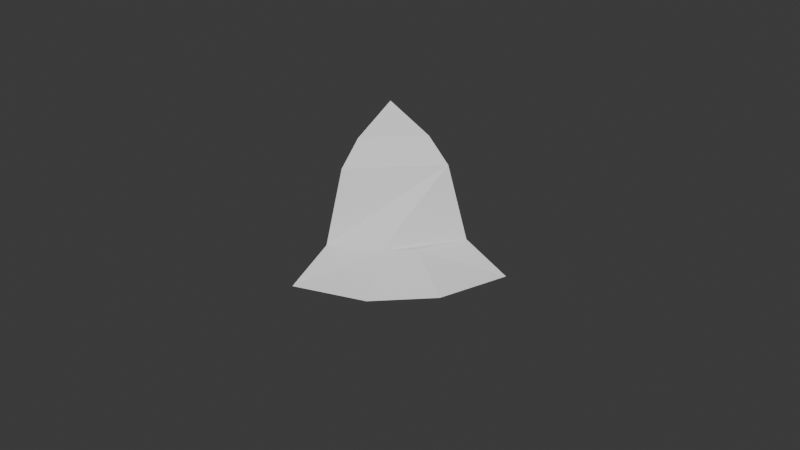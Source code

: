 # Source: Test.blend  (saved by Blender 4.0.36; exported with 4.5.12 LTS)
import bpy
from mathutils import Matrix  # noqa: F401  (used for matrix-valued properties, if any)

bpy.ops.wm.read_factory_settings(use_empty=True)
scene = bpy.context.scene
scene.name = 'Scene'

# ---- collections
col_collection = bpy.data.collections.new('Collection'); scene.collection.children.link(col_collection)
col_collection_001 = bpy.data.collections.new('Collection.001'); scene.collection.children.link(col_collection_001)
col_collection_2 = bpy.data.collections.new('Collection 2'); scene.collection.children.link(col_collection_2)
col_collection_2_001 = bpy.data.collections.new('Collection 2.001'); scene.collection.children.link(col_collection_2_001)
col_collection_4 = bpy.data.collections.new('Collection 4'); scene.collection.children.link(col_collection_4)

# ---- world
world_world = bpy.data.worlds.new('World'); scene.world = world_world
world_world.use_nodes = True; world_world.node_tree.nodes.clear()
_N = world_world.node_tree.nodes; _L = world_world.node_tree.links
n0 = _N.new('ShaderNodeOutputWorld'); n0.name = 'World Output'; n0.location = (300, 300)
n1 = _N.new('ShaderNodeBackground'); n1.name = 'Background'; n1.location = (10, 300)
n1.inputs[0].default_value = (0.05088, 0.05088, 0.05088, 1.0)
_L.new(n1.outputs[0], n0.inputs[0])
n0.is_active_output = True
world_world.color = (0.05088, 0.05088, 0.05088)
world_world.use_sun_shadow = False
world_world.sun_shadow_jitter_overblur = 0.0

# ---- meshes
me_plane = bpy.data.meshes.new('Plane')
me_plane.from_pydata([(0.0, 0.0, 0.0), (6.0, 0.0, 0.0), (0.0, 3.0, 0.0), (6.0, 3.0, 0.0), (0.0, 0.0, 0.0), (6.0, 0.0, 0.0), (6.0, 2.0, 1.0), (0.0, 2.0, 1.0)], [], [(1, 5, 4, 0), (2, 0, 4, 7), (3, 6, 5, 1), (4, 5, 6, 7), (2, 7, 6, 3), (0, 2, 3, 1)])
_uv = me_plane.uv_layers.new(name='UVMap')
_uv.uv.foreach_set('vector', [0.0, 0.0, 0.0, 0.0, 0.0, 0.0, 0.0, 0.0, 0.0, 0.0, 0.0, 0.0, 0.0, 0.0, 0.0, 0.0, 0.0, 0.0, 0.0, 0.0, 0.0, 0.0, 0.0, 0.0, 0.0, 0.0, 0.0, 0.0, 0.0, 0.0, 0.0, 0.0, 0.0, 0.0, 0.0, 0.0, 0.0, 0.0, 0.0, 0.0, 0.0, 0.0, 0.0, 0.0, 0.0, 0.0, 0.0, 0.0])
me_plane.update()
me_plane_001 = bpy.data.meshes.new('Plane.001')
me_plane_001.from_pydata([(0.0, 3.0, 0.0), (6.0, 3.0, 0.0), (6.0, 6.0, 0.0), (0.0, 6.0, 0.0), (0.0, 2.0, 1.0), (6.0, 2.0, 1.0), (6.0, 3.0, 4.0), (4.371e-08, 3.0, 4.0)], [], [(1, 2, 3, 0), (1, 0, 4, 5), (7, 6, 5, 4), (2, 1, 5, 6), (3, 7, 4, 0), (3, 2, 6, 7)])
_uv = me_plane_001.uv_layers.new(name='UVMap')
_uv.uv.foreach_set('vector', [0.0, 0.0, 0.0, 0.0, 0.0, 0.0, 0.0, 0.0, 0.0, 0.0, 0.0, 0.0, 0.0, 0.0, 0.0, 0.0, 0.0, 0.0, 0.0, 0.0, 0.0, 0.0, 0.0, 0.0, 0.0, 0.0, 0.0, 0.0, 0.0, 0.0, 0.0, 0.0, 0.0, 0.0, 0.0, 0.0, 0.0, 0.0, 0.0, 0.0, 0.0, 0.0, 0.0, 0.0, 0.0, 0.0, 0.0, 0.0])
me_plane_001.update()
me_plane_002 = bpy.data.meshes.new('Plane.002')
me_plane_002.from_pydata([(6.0, 6.0, 0.0), (0.0, 6.0, 0.0), (6.0, 3.0, 4.0), (4.371e-08, 3.0, 4.0), (6.0, 6.0, 6.0), (0.0, 6.0, 6.0), (6.0, 4.0, 5.0), (4.371e-08, 4.0, 5.0)], [], [(1, 0, 2, 3), (0, 1, 5, 4), (4, 5, 7, 6), (3, 2, 6, 7), (3, 7, 5, 1), (0, 4, 6, 2)])
_uv = me_plane_002.uv_layers.new(name='UVMap')
_uv.uv.foreach_set('vector', [0.0, 0.0, 0.0, 0.0, 0.0, 0.0, 0.0, 0.0, 0.0, 0.0, 0.0, 0.0, 0.0, 0.0, 0.0, 0.0, 0.0, 0.0, 0.0, 0.0, 0.0, 0.0, 0.0, 0.0, 0.0, 0.0, 0.0, 0.0, 0.0, 0.0, 0.0, 0.0, 0.0, 0.0, 0.0, 0.0, 0.0, 0.0, 0.0, 0.0, 0.0, 0.0, 0.0, 0.0, 0.0, 0.0, 0.0, 0.0])
me_plane_002.update()
me_plane_006 = bpy.data.meshes.new('Plane.006')
me_plane_006.from_pydata([(3.0, 6.0, 4.0), (6.0, 3.0, 4.0), (6.0, 4.0, 5.0), (4.0, 6.0, 5.0), (6.0, 6.0, 4.0), (6.0, 6.0, 4.0), (6.0, 6.0, 6.0), (6.0, 6.0, 6.0)], [], [(1, 2, 3, 0), (5, 4, 7, 6), (3, 2, 6, 7), (1, 0, 4, 5), (0, 3, 7, 4), (2, 1, 5, 6)])
_uv = me_plane_006.uv_layers.new(name='UVMap')
_uv.uv.foreach_set('vector', [0.0, 0.0, 0.0, 0.0, 0.0, 0.0, 0.0, 0.0, 0.0, 0.0, 0.0, 0.0, 0.0, 0.0, 0.0, 0.0, 0.0, 0.0, 0.0, 0.0, 0.0, 0.0, 0.0, 0.0, 0.0, 0.0, 0.0, 0.0, 0.0, 0.0, 0.0, 0.0, 0.0, 0.0, 0.0, 0.0, 0.0, 0.0, 0.0, 0.0, 0.0, 0.0, 0.0, 0.0, 0.0, 0.0, 0.0, 0.0])
me_plane_006.update()
me_plane_007 = bpy.data.meshes.new('Plane.007')
me_plane_007.from_pydata([(0.0, 6.0, 0.0), (1.0, 3.0, 0.0), (3.0, 4.0, 0.0), (2.0, 6.0, 0.0), (0.0, 6.0, 0.0), (1.0, 3.0, 0.0), (3.0, 4.0, 1.0), (2.0, 6.0, 1.0)], [], [(0, 3, 2, 1), (4, 5, 6, 7), (1, 2, 6, 5), (3, 0, 4, 7), (2, 3, 7, 6), (0, 1, 5, 4)])
_uv = me_plane_007.uv_layers.new(name='UVMap')
_uv.uv.foreach_set('vector', [0.0, 0.0, 0.0, 0.0, 0.0, 0.0, 0.0, 0.0, 0.0, 0.0, 0.0, 0.0, 0.0, 0.0, 0.0, 0.0, 0.0, 0.0, 0.0, 0.0, 0.0, 0.0, 0.0, 0.0, 0.0, 0.0, 0.0, 0.0, 0.0, 0.0, 0.0, 0.0, 0.0, 0.0, 0.0, 0.0, 0.0, 0.0, 0.0, 0.0, 0.0, 0.0, 0.0, 0.0, 0.0, 0.0, 0.0, 0.0])
me_plane_007.update()
me_plane_008 = bpy.data.meshes.new('Plane.008')
me_plane_008.from_pydata([(3.0, 4.0, 0.0), (1.0, 3.0, 0.0), (3.0, 1.0, 0.0), (4.0, 3.0, 0.0), (4.0, 3.0, 1.0), (3.0, 1.0, 0.0), (1.0, 3.0, 0.0), (3.0, 4.0, 1.0)], [], [(0, 1, 2, 3), (3, 2, 5, 4), (2, 1, 6, 5), (1, 0, 7, 6), (7, 4, 5, 6), (0, 3, 4, 7)])
_uv = me_plane_008.uv_layers.new(name='UVMap')
_uv.uv.foreach_set('vector', [0.0, 0.0, 0.0, 0.0, 0.0, 0.0, 0.0, 0.0, 0.0, 0.0, 0.0, 0.0, 0.0, 0.0, 0.0, 0.0, 0.0, 0.0, 0.0, 0.0, 0.0, 0.0, 0.0, 0.0, 0.0, 0.0, 0.0, 0.0, 0.0, 0.0, 0.0, 0.0, 0.0, 0.0, 0.0, 0.0, 0.0, 0.0, 0.0, 0.0, 0.0, 0.0, 0.0, 0.0, 0.0, 0.0, 0.0, 0.0])
me_plane_008.update()
me_plane_009 = bpy.data.meshes.new('Plane.009')
me_plane_009.from_pydata([(4.0, 3.0, 0.0), (3.0, 1.0, 0.0), (6.0, 0.0, 0.0), (6.0, 2.0, 0.0), (4.0, 3.0, 1.0), (3.0, 1.0, 0.0), (6.0, 0.0, 0.0), (6.0, 2.0, 1.0)], [], [(0, 3, 2, 1), (4, 5, 6, 7), (1, 2, 6, 5), (3, 0, 4, 7), (2, 3, 7, 6), (0, 1, 5, 4)])
_uv = me_plane_009.uv_layers.new(name='UVMap')
_uv.uv.foreach_set('vector', [0.0, 0.0, 0.0, 0.0, 0.0, 0.0, 0.0, 0.0, 0.0, 0.0, 0.0, 0.0, 0.0, 0.0, 0.0, 0.0, 0.0, 0.0, 0.0, 0.0, 0.0, 0.0, 0.0, 0.0, 0.0, 0.0, 0.0, 0.0, 0.0, 0.0, 0.0, 0.0, 0.0, 0.0, 0.0, 0.0, 0.0, 0.0, 0.0, 0.0, 0.0, 0.0, 0.0, 0.0, 0.0, 0.0, 0.0, 0.0])
me_plane_009.update()
me_plane_010 = bpy.data.meshes.new('Plane.010')
me_plane_010.from_pydata([(2.0, 6.0, 0.0), (3.0, 4.0, 0.0), (6.0, 6.0, 0.0), (6.0, 2.0, 0.0), (2.0, 6.0, 1.0), (3.0, 4.0, 1.0), (6.0, 6.0, 2.0), (6.0, 4.0, 2.0)], [], [(0, 2, 3, 1), (4, 5, 7, 6), (2, 0, 4, 6), (3, 2, 6, 7), (1, 3, 7, 5), (0, 1, 5, 4)])
_uv = me_plane_010.uv_layers.new(name='UVMap')
_uv.uv.foreach_set('vector', [0.0, 0.0, 0.0, 0.0, 0.0, 0.0, 0.0, 0.0, 0.0, 0.0, 0.0, 0.0, 0.0, 0.0, 0.0, 0.0, 0.0, 0.0, 0.0, 0.0, 0.0, 0.0, 0.0, 0.0, 0.0, 0.0, 0.0, 0.0, 0.0, 0.0, 0.0, 0.0, 0.0, 0.0, 0.0, 0.0, 0.0, 0.0, 0.0, 0.0, 0.0, 0.0, 0.0, 0.0, 0.0, 0.0, 0.0, 0.0])
me_plane_010.update()
me_plane_011 = bpy.data.meshes.new('Plane.011')
me_plane_011.from_pydata([(3.0, 4.0, 0.0), (4.0, 3.0, 0.0), (6.0, 4.0, 2.0), (6.0, 2.0, 0.0), (3.0, 4.0, 1.0), (4.0, 3.0, 1.0), (6.0, 3.0, 4.0), (6.0, 2.0, 1.0)], [], [(0, 2, 3, 1), (4, 5, 7, 6), (1, 3, 7, 5), (0, 1, 5, 4), (2, 0, 4, 6), (3, 2, 6, 7)])
_uv = me_plane_011.uv_layers.new(name='UVMap')
_uv.uv.foreach_set('vector', [0.0, 0.0, 0.0, 0.0, 0.0, 0.0, 0.0, 0.0, 0.0, 0.0, 0.0, 0.0, 0.0, 0.0, 0.0, 0.0, 0.0, 0.0, 0.0, 0.0, 0.0, 0.0, 0.0, 0.0, 0.0, 0.0, 0.0, 0.0, 0.0, 0.0, 0.0, 0.0, 0.0, 0.0, 0.0, 0.0, 0.0, 0.0, 0.0, 0.0, 0.0, 0.0, 0.0, 0.0, 0.0, 0.0, 0.0, 0.0])
me_plane_011.update()
me_plane_012 = bpy.data.meshes.new('Plane.012')
me_plane_012.from_pydata([(2.0, 6.0, -1.0), (3.0, 4.0, -1.0), (6.0, 6.0, 0.0), (6.0, 4.0, 0.0), (3.0, 6.0, 2.0), (6.0, 3.0, 2.0), (6.0, 6.0, 2.0), (6.0, 3.0, 2.0)], [], [(0, 2, 3, 1), (4, 5, 7, 6), (2, 0, 4, 6), (3, 2, 6, 7), (1, 3, 7, 5), (0, 1, 5, 4)])
_uv = me_plane_012.uv_layers.new(name='UVMap')
_uv.uv.foreach_set('vector', [0.0, 0.0, 0.0, 0.0, 0.0, 0.0, 0.0, 0.0, 0.0, 0.0, 0.0, 0.0, 0.0, 0.0, 0.0, 0.0, 0.0, 0.0, 0.0, 0.0, 0.0, 0.0, 0.0, 0.0, 0.0, 0.0, 0.0, 0.0, 0.0, 0.0, 0.0, 0.0, 0.0, 0.0, 0.0, 0.0, 0.0, 0.0, 0.0, 0.0, 0.0, 0.0, 0.0, 0.0, 0.0, 0.0, 0.0, 0.0])
me_plane_012.update()
me_plane_013 = bpy.data.meshes.new('Plane.013')
me_plane_013.from_pydata([(0.0, 0.0, 0.0), (6.0, 0.0, 0.0), (0.0, 3.0, 0.0), (6.0, 3.0, 0.0), (0.0, 0.0, 0.0), (6.0, 0.0, 0.0), (6.0, 2.0, 1.0), (0.0, 2.0, 1.0)], [], [(1, 5, 4, 0), (2, 0, 4, 7), (3, 6, 5, 1), (4, 5, 6, 7), (2, 7, 6, 3), (0, 2, 3, 1)])
_uv = me_plane_013.uv_layers.new(name='UVMap')
_uv.uv.foreach_set('vector', [0.0, 0.0, 0.0, 0.0, 0.0, 0.0, 0.0, 0.0, 0.0, 0.0, 0.0, 0.0, 0.0, 0.0, 0.0, 0.0, 0.0, 0.0, 0.0, 0.0, 0.0, 0.0, 0.0, 0.0, 0.0, 0.0, 0.0, 0.0, 0.0, 0.0, 0.0, 0.0, 0.0, 0.0, 0.0, 0.0, 0.0, 0.0, 0.0, 0.0, 0.0, 0.0, 0.0, 0.0, 0.0, 0.0, 0.0, 0.0])
me_plane_013.update()
me_plane_014 = bpy.data.meshes.new('Plane.014')
me_plane_014.from_pydata([(0.0, 3.0, 0.0), (6.0, 3.0, 0.0), (6.0, 6.0, 0.0), (0.0, 6.0, 0.0), (0.0, 2.0, 1.0), (6.0, 2.0, 1.0), (6.0, 3.0, 4.0), (4.371e-08, 3.0, 4.0)], [], [(1, 2, 3, 0), (1, 0, 4, 5), (7, 6, 5, 4), (2, 1, 5, 6), (3, 7, 4, 0), (3, 2, 6, 7)])
_uv = me_plane_014.uv_layers.new(name='UVMap')
_uv.uv.foreach_set('vector', [0.0, 0.0, 0.0, 0.0, 0.0, 0.0, 0.0, 0.0, 0.0, 0.0, 0.0, 0.0, 0.0, 0.0, 0.0, 0.0, 0.0, 0.0, 0.0, 0.0, 0.0, 0.0, 0.0, 0.0, 0.0, 0.0, 0.0, 0.0, 0.0, 0.0, 0.0, 0.0, 0.0, 0.0, 0.0, 0.0, 0.0, 0.0, 0.0, 0.0, 0.0, 0.0, 0.0, 0.0, 0.0, 0.0, 0.0, 0.0])
me_plane_014.update()
me_plane_015 = bpy.data.meshes.new('Plane.015')
me_plane_015.from_pydata([(6.0, 6.0, 0.0), (0.0, 6.0, 0.0), (6.0, 3.0, 4.0), (4.371e-08, 3.0, 4.0), (6.0, 6.0, 6.0), (0.0, 6.0, 6.0), (6.0, 4.0, 5.0), (4.371e-08, 4.0, 5.0)], [], [(1, 0, 2, 3), (0, 1, 5, 4), (4, 5, 7, 6), (3, 2, 6, 7), (3, 7, 5, 1), (0, 4, 6, 2)])
_uv = me_plane_015.uv_layers.new(name='UVMap')
_uv.uv.foreach_set('vector', [0.0, 0.0, 0.0, 0.0, 0.0, 0.0, 0.0, 0.0, 0.0, 0.0, 0.0, 0.0, 0.0, 0.0, 0.0, 0.0, 0.0, 0.0, 0.0, 0.0, 0.0, 0.0, 0.0, 0.0, 0.0, 0.0, 0.0, 0.0, 0.0, 0.0, 0.0, 0.0, 0.0, 0.0, 0.0, 0.0, 0.0, 0.0, 0.0, 0.0, 0.0, 0.0, 0.0, 0.0, 0.0, 0.0, 0.0, 0.0])
me_plane_015.update()
me_plane_019 = bpy.data.meshes.new('Plane.019')
me_plane_019.from_pydata([(-2.623e-07, 3.0, 4.0), (3.0, 6.0, 4.0), (2.0, 6.0, 5.0), (-1.748e-07, 4.0, 5.0), (4.768e-07, 6.0, 4.0), (4.768e-07, 6.0, 4.0), (4.768e-07, 6.0, 6.0), (4.768e-07, 6.0, 6.0)], [], [(1, 2, 3, 0), (5, 4, 7, 6), (3, 2, 6, 7), (1, 0, 4, 5), (0, 3, 7, 4), (2, 1, 5, 6)])
_uv = me_plane_019.uv_layers.new(name='UVMap')
_uv.uv.foreach_set('vector', [0.0, 0.0, 0.0, 0.0, 0.0, 0.0, 0.0, 0.0, 0.0, 0.0, 0.0, 0.0, 0.0, 0.0, 0.0, 0.0, 0.0, 0.0, 0.0, 0.0, 0.0, 0.0, 0.0, 0.0, 0.0, 0.0, 0.0, 0.0, 0.0, 0.0, 0.0, 0.0, 0.0, 0.0, 0.0, 0.0, 0.0, 0.0, 0.0, 0.0, 0.0, 0.0, 0.0, 0.0, 0.0, 0.0, 0.0, 0.0])
me_plane_019.update()
me_plane_020 = bpy.data.meshes.new('Plane.020')
me_plane_020.from_pydata([(-5.245e-07, 9.537e-07, 2.98e-08), (3.0, 1.0, 2.98e-08), (2.0, 3.0, 2.98e-08), (-3.497e-07, 2.0, 2.98e-08), (-5.245e-07, 9.537e-07, 2.98e-08), (3.0, 1.0, 2.98e-08), (2.0, 3.0, 1.0), (-3.497e-07, 2.0, 1.0)], [], [(0, 3, 2, 1), (4, 5, 6, 7), (1, 2, 6, 5), (3, 0, 4, 7), (2, 3, 7, 6), (0, 1, 5, 4)])
_uv = me_plane_020.uv_layers.new(name='UVMap')
_uv.uv.foreach_set('vector', [0.0, 0.0, 0.0, 0.0, 0.0, 0.0, 0.0, 0.0, 0.0, 0.0, 0.0, 0.0, 0.0, 0.0, 0.0, 0.0, 0.0, 0.0, 0.0, 0.0, 0.0, 0.0, 0.0, 0.0, 0.0, 0.0, 0.0, 0.0, 0.0, 0.0, 0.0, 0.0, 0.0, 0.0, 0.0, 0.0, 0.0, 0.0, 0.0, 0.0, 0.0, 0.0, 0.0, 0.0, 0.0, 0.0, 0.0, 0.0])
me_plane_020.update()
me_plane_021 = bpy.data.meshes.new('Plane.021')
me_plane_021.from_pydata([(2.0, 3.0, 2.98e-08), (3.0, 1.0, 2.98e-08), (5.0, 3.0, 2.98e-08), (3.0, 4.0, 2.98e-08), (3.0, 4.0, 1.0), (5.0, 3.0, 2.98e-08), (3.0, 1.0, 2.98e-08), (2.0, 3.0, 1.0)], [], [(0, 1, 2, 3), (3, 2, 5, 4), (2, 1, 6, 5), (1, 0, 7, 6), (7, 4, 5, 6), (0, 3, 4, 7)])
_uv = me_plane_021.uv_layers.new(name='UVMap')
_uv.uv.foreach_set('vector', [0.0, 0.0, 0.0, 0.0, 0.0, 0.0, 0.0, 0.0, 0.0, 0.0, 0.0, 0.0, 0.0, 0.0, 0.0, 0.0, 0.0, 0.0, 0.0, 0.0, 0.0, 0.0, 0.0, 0.0, 0.0, 0.0, 0.0, 0.0, 0.0, 0.0, 0.0, 0.0, 0.0, 0.0, 0.0, 0.0, 0.0, 0.0, 0.0, 0.0, 0.0, 0.0, 0.0, 0.0, 0.0, 0.0, 0.0, 0.0])
me_plane_021.update()
me_plane_022 = bpy.data.meshes.new('Plane.022')
me_plane_022.from_pydata([(3.0, 4.0, 2.98e-08), (5.0, 3.0, 2.98e-08), (6.0, 6.0, 2.98e-08), (4.0, 6.0, 2.98e-08), (3.0, 4.0, 1.0), (5.0, 3.0, 2.98e-08), (6.0, 6.0, 2.98e-08), (4.0, 6.0, 1.0)], [], [(0, 3, 2, 1), (4, 5, 6, 7), (1, 2, 6, 5), (3, 0, 4, 7), (2, 3, 7, 6), (0, 1, 5, 4)])
_uv = me_plane_022.uv_layers.new(name='UVMap')
_uv.uv.foreach_set('vector', [0.0, 0.0, 0.0, 0.0, 0.0, 0.0, 0.0, 0.0, 0.0, 0.0, 0.0, 0.0, 0.0, 0.0, 0.0, 0.0, 0.0, 0.0, 0.0, 0.0, 0.0, 0.0, 0.0, 0.0, 0.0, 0.0, 0.0, 0.0, 0.0, 0.0, 0.0, 0.0, 0.0, 0.0, 0.0, 0.0, 0.0, 0.0, 0.0, 0.0, 0.0, 0.0, 0.0, 0.0, 0.0, 0.0, 0.0, 0.0])
me_plane_022.update()
me_plane_023 = bpy.data.meshes.new('Plane.023')
me_plane_023.from_pydata([(-3.497e-07, 2.0, 2.98e-08), (2.0, 3.0, 2.98e-08), (4.768e-07, 6.0, 0.0), (4.0, 6.0, 2.98e-08), (2.0, 3.0, 1.0), (4.768e-07, 6.0, 2.0), (2.0, 6.0, 2.0), (-3.497e-07, 2.0, 1.0)], [], [(0, 2, 3, 1), (7, 0, 1, 4), (3, 2, 5, 6), (1, 3, 6, 4), (0, 7, 5, 2), (5, 7, 4, 6)])
_uv = me_plane_023.uv_layers.new(name='UVMap')
_uv.uv.foreach_set('vector', [0.0, 0.0, 0.0, 0.0, 0.0, 0.0, 0.0, 0.0, 0.0, 0.0, 0.0, 0.0, 0.0, 0.0, 0.0, 0.0, 0.0, 0.0, 0.0, 0.0, 0.0, 0.0, 0.0, 0.0, 0.0, 0.0, 0.0, 0.0, 0.0, 0.0, 0.0, 0.0, 0.0, 0.0, 0.0, 0.0, 0.0, 0.0, 0.0, 0.0, 0.0, 0.0, 0.0, 0.0, 0.0, 0.0, 0.0, 0.0])
me_plane_023.update()
me_plane_024 = bpy.data.meshes.new('Plane.024')
me_plane_024.from_pydata([(2.0, 3.0, 2.98e-08), (3.0, 4.0, 2.98e-08), (2.0, 6.0, 2.0), (4.0, 6.0, 2.98e-08), (2.0, 3.0, 1.0), (3.0, 4.0, 1.0), (3.0, 6.0, 4.0), (4.0, 6.0, 1.0)], [], [(0, 2, 3, 1), (4, 5, 7, 6), (1, 3, 7, 5), (0, 1, 5, 4), (2, 0, 4, 6), (3, 2, 6, 7)])
_uv = me_plane_024.uv_layers.new(name='UVMap')
_uv.uv.foreach_set('vector', [0.0, 0.0, 0.0, 0.0, 0.0, 0.0, 0.0, 0.0, 0.0, 0.0, 0.0, 0.0, 0.0, 0.0, 0.0, 0.0, 0.0, 0.0, 0.0, 0.0, 0.0, 0.0, 0.0, 0.0, 0.0, 0.0, 0.0, 0.0, 0.0, 0.0, 0.0, 0.0, 0.0, 0.0, 0.0, 0.0, 0.0, 0.0, 0.0, 0.0, 0.0, 0.0, 0.0, 0.0, 0.0, 0.0, 0.0, 0.0])
me_plane_024.update()
me_plane_025 = bpy.data.meshes.new('Plane.025')
me_plane_025.from_pydata([(-3.497e-07, 2.0, 1.0), (2.0, 3.0, 1.0), (4.768e-07, 6.0, 2.0), (2.0, 6.0, 2.0), (-2.623e-07, 3.0, 4.0), (3.0, 6.0, 4.0), (4.768e-07, 6.0, 4.0), (3.0, 6.0, 4.0)], [], [(0, 2, 3, 1), (4, 5, 7, 6), (2, 0, 4, 6), (3, 2, 6, 7), (1, 3, 7, 5), (0, 1, 5, 4)])
_uv = me_plane_025.uv_layers.new(name='UVMap')
_uv.uv.foreach_set('vector', [0.0, 0.0, 0.0, 0.0, 0.0, 0.0, 0.0, 0.0, 0.0, 0.0, 0.0, 0.0, 0.0, 0.0, 0.0, 0.0, 0.0, 0.0, 0.0, 0.0, 0.0, 0.0, 0.0, 0.0, 0.0, 0.0, 0.0, 0.0, 0.0, 0.0, 0.0, 0.0, 0.0, 0.0, 0.0, 0.0, 0.0, 0.0, 0.0, 0.0, 0.0, 0.0, 0.0, 0.0, 0.0, 0.0, 0.0, 0.0])
me_plane_025.update()
me_cube = bpy.data.meshes.new('Cube')
me_cube.from_pydata([(0.0, 6.0, 0.0), (6.0, 12.0, 0.0), (6.0, 6.0, 0.0), (0.0, 12.0, 0.0), (0.0, 6.0, 6.0), (6.0, 12.0, 6.0), (6.0, 6.0, 6.0), (0.0, 12.0, 6.0)], [], [(1, 2, 6, 5), (0, 2, 1, 3), (4, 7, 5, 6), (2, 0, 4, 6), (0, 3, 7, 4), (3, 1, 5, 7)])
_uv = me_cube.uv_layers.new(name='UVMap')
_uv.uv.foreach_set('vector', [0.0, 0.0, 0.0, 0.0, 0.0, 0.0, 0.0, 0.0, 0.0, 0.0, 0.0, 0.0, 0.0, 0.0, 0.0, 0.0, 0.0, 0.0, 0.0, 0.0, 0.0, 0.0, 0.0, 0.0, 0.0, 0.0, 0.0, 0.0, 0.0, 0.0, 0.0, 0.0, 0.0, 0.0, 0.0, 0.0, 0.0, 0.0, 0.0, 0.0, 0.0, 0.0, 0.0, 0.0, 0.0, 0.0, 0.0, 0.0])
me_cube.update()
me_cube_001 = bpy.data.meshes.new('Cube.001')
me_cube_001.from_pydata([(6.0, 6.0, 0.0), (12.0, 0.0, 0.0), (12.0, 6.0, 0.0), (6.0, 0.0, 0.0), (6.0, 6.0, 6.0), (12.0, 0.0, 6.0), (12.0, 6.0, 6.0), (6.0, 0.0, 6.0)], [], [(3, 1, 2, 0), (2, 1, 5, 6), (7, 4, 6, 5), (1, 3, 7, 5), (3, 0, 4, 7), (0, 2, 6, 4)])
_uv = me_cube_001.uv_layers.new(name='UVMap')
_uv.uv.foreach_set('vector', [0.0, 0.0, 0.0, 0.0, 0.0, 0.0, 0.0, 0.0, 0.0, 0.0, 0.0, 0.0, 0.0, 0.0, 0.0, 0.0, 0.0, 0.0, 0.0, 0.0, 0.0, 0.0, 0.0, 0.0, 0.0, 0.0, 0.0, 0.0, 0.0, 0.0, 0.0, 0.0, 0.0, 0.0, 0.0, 0.0, 0.0, 0.0, 0.0, 0.0, 0.0, 0.0, 0.0, 0.0, 0.0, 0.0, 0.0, 0.0])
me_cube_001.update()
me_cube_002 = bpy.data.meshes.new('Cube.002')
me_cube_002.from_pydata([(0.0, 6.0, 0.0), (6.0, 6.0, 0.0), (0.0, 6.0, 6.0), (6.0, 6.0, 6.0), (4.0, 4.0, 0.0), (1.0, 3.0, 0.0), (4.0, 4.0, 6.0), (1.0, 3.0, 3.0)], [], [(1, 3, 2, 0), (4, 5, 7, 6), (3, 1, 4, 6), (1, 0, 5, 4), (0, 2, 7, 5), (2, 3, 6, 7)])
_uv = me_cube_002.uv_layers.new(name='UVMap')
_uv.uv.foreach_set('vector', [0.0, 0.0, 0.0, 0.0, 0.0, 0.0, 0.0, 0.0, 0.0, 0.0, 0.0, 0.0, 0.0, 0.0, 0.0, 0.0, 0.0, 0.0, 0.0, 0.0, 0.0, 0.0, 0.0, 0.0, 0.0, 0.0, 0.0, 0.0, 0.0, 0.0, 0.0, 0.0, 0.0, 0.0, 0.0, 0.0, 0.0, 0.0, 0.0, 0.0, 0.0, 0.0, 0.0, 0.0, 0.0, 0.0, 0.0, 0.0])
me_cube_002.update()
me_cube_003 = bpy.data.meshes.new('Cube.003')
me_cube_003.from_pydata([(6.0, 6.0, 0.0), (6.0, 0.0, 0.0), (6.0, 6.0, 6.0), (6.0, 0.0, 6.0), (4.0, 4.0, 0.0), (3.0, 1.0, 0.0), (4.0, 4.0, 6.0), (3.0, 1.0, 3.0)], [], [(1, 3, 2, 0), (5, 4, 6, 7), (0, 2, 6, 4), (2, 3, 7, 6), (3, 1, 5, 7), (1, 0, 4, 5)])
_uv = me_cube_003.uv_layers.new(name='UVMap')
_uv.uv.foreach_set('vector', [0.0, 0.0, 0.0, 0.0, 0.0, 0.0, 0.0, 0.0, 0.0, 0.0, 0.0, 0.0, 0.0, 0.0, 0.0, 0.0, 0.0, 0.0, 0.0, 0.0, 0.0, 0.0, 0.0, 0.0, 0.0, 0.0, 0.0, 0.0, 0.0, 0.0, 0.0, 0.0, 0.0, 0.0, 0.0, 0.0, 0.0, 0.0, 0.0, 0.0, 0.0, 0.0, 0.0, 0.0, 0.0, 0.0, 0.0, 0.0])
me_cube_003.update()
me_cube_004 = bpy.data.meshes.new('Cube.004')
me_cube_004.from_pydata([(0.0, 6.0, 0.0), (3.0, 7.0, 0.0), (0.0, 6.0, 3.0), (3.0, 7.0, 6.0), (3.0, 7.0, 0.0), (2.0, 4.0, 0.0), (3.0, 7.0, 6.0), (2.0, 4.0, 3.0)], [], [(1, 3, 2, 0), (4, 5, 7, 6), (3, 1, 4, 6), (1, 0, 5, 4), (0, 2, 7, 5), (2, 3, 6, 7)])
_uv = me_cube_004.uv_layers.new(name='UVMap')
_uv.uv.foreach_set('vector', [0.0, 0.0, 0.0, 0.0, 0.0, 0.0, 0.0, 0.0, 0.0, 0.0, 0.0, 0.0, 0.0, 0.0, 0.0, 0.0, 0.0, 0.0, 0.0, 0.0, 0.0, 0.0, 0.0, 0.0, 0.0, 0.0, 0.0, 0.0, 0.0, 0.0, 0.0, 0.0, 0.0, 0.0, 0.0, 0.0, 0.0, 0.0, 0.0, 0.0, 0.0, 0.0, 0.0, 0.0, 0.0, 0.0, 0.0, 0.0])
me_cube_004.update()
me_cube_005 = bpy.data.meshes.new('Cube.005')
me_cube_005.from_pydata([(0.0, 12.0, 0.0), (1.0, 9.0, 0.0), (0.0, 12.0, 1.0), (1.0, 9.0, 3.0), (1.0, 6.0, 0.0), (0.0, 6.0, 0.0), (1.0, 6.0, 1.0), (0.0, 6.0, 1.0)], [], [(1, 3, 2, 0), (4, 5, 7, 6), (3, 1, 4, 6), (1, 0, 5, 4), (0, 2, 7, 5), (2, 3, 6, 7)])
_uv = me_cube_005.uv_layers.new(name='UVMap')
_uv.uv.foreach_set('vector', [0.0, 0.0, 0.0, 0.0, 0.0, 0.0, 0.0, 0.0, 0.0, 0.0, 0.0, 0.0, 0.0, 0.0, 0.0, 0.0, 0.0, 0.0, 0.0, 0.0, 0.0, 0.0, 0.0, 0.0, 0.0, 0.0, 0.0, 0.0, 0.0, 0.0, 0.0, 0.0, 0.0, 0.0, 0.0, 0.0, 0.0, 0.0, 0.0, 0.0, 0.0, 0.0, 0.0, 0.0, 0.0, 0.0, 0.0, 0.0])
me_cube_005.update()
me_cube_006 = bpy.data.meshes.new('Cube.006')
me_cube_006.from_pydata([(0.0, 12.0, 0.0), (2.0, 10.0, 0.0), (0.0, 12.0, 3.0), (2.0, 10.0, 3.0), (5.0, 9.0, 0.0), (0.0, 9.0, 0.0), (5.0, 9.0, 1.0), (0.0, 9.0, 1.0)], [], [(1, 3, 2, 0), (4, 5, 7, 6), (3, 1, 4, 6), (1, 0, 5, 4), (0, 2, 7, 5), (2, 3, 6, 7)])
_uv = me_cube_006.uv_layers.new(name='UVMap')
_uv.uv.foreach_set('vector', [0.0, 0.0, 0.0, 0.0, 0.0, 0.0, 0.0, 0.0, 0.0, 0.0, 0.0, 0.0, 0.0, 0.0, 0.0, 0.0, 0.0, 0.0, 0.0, 0.0, 0.0, 0.0, 0.0, 0.0, 0.0, 0.0, 0.0, 0.0, 0.0, 0.0, 0.0, 0.0, 0.0, 0.0, 0.0, 0.0, 0.0, 0.0, 0.0, 0.0, 0.0, 0.0, 0.0, 0.0, 0.0, 0.0, 0.0, 0.0])
me_cube_006.update()
me_cube_007 = bpy.data.meshes.new('Cube.007')
me_cube_007.from_pydata([(0.0, 6.0, 0.0), (6.0, 12.0, 0.0), (6.0, 6.0, 0.0), (0.0, 12.0, 0.0), (0.0, 6.0, 6.0), (6.0, 12.0, 6.0), (6.0, 6.0, 6.0), (0.0, 12.0, 6.0)], [], [(1, 2, 6, 5), (0, 2, 1, 3), (4, 7, 5, 6), (2, 0, 4, 6), (0, 3, 7, 4), (3, 1, 5, 7)])
_uv = me_cube_007.uv_layers.new(name='UVMap')
_uv.uv.foreach_set('vector', [0.0, 0.0, 0.0, 0.0, 0.0, 0.0, 0.0, 0.0, 0.0, 0.0, 0.0, 0.0, 0.0, 0.0, 0.0, 0.0, 0.0, 0.0, 0.0, 0.0, 0.0, 0.0, 0.0, 0.0, 0.0, 0.0, 0.0, 0.0, 0.0, 0.0, 0.0, 0.0, 0.0, 0.0, 0.0, 0.0, 0.0, 0.0, 0.0, 0.0, 0.0, 0.0, 0.0, 0.0, 0.0, 0.0, 0.0, 0.0])
me_cube_007.update()
me_cube_008 = bpy.data.meshes.new('Cube.008')
me_cube_008.from_pydata([(6.0, 6.0, 0.0), (12.0, 0.0, 0.0), (12.0, 6.0, 0.0), (6.0, 0.0, 0.0), (6.0, 6.0, 6.0), (12.0, 0.0, 6.0), (12.0, 6.0, 6.0), (6.0, 0.0, 6.0)], [], [(3, 1, 2, 0), (2, 1, 5, 6), (7, 4, 6, 5), (1, 3, 7, 5), (3, 0, 4, 7), (0, 2, 6, 4)])
_uv = me_cube_008.uv_layers.new(name='UVMap')
_uv.uv.foreach_set('vector', [0.0, 0.0, 0.0, 0.0, 0.0, 0.0, 0.0, 0.0, 0.0, 0.0, 0.0, 0.0, 0.0, 0.0, 0.0, 0.0, 0.0, 0.0, 0.0, 0.0, 0.0, 0.0, 0.0, 0.0, 0.0, 0.0, 0.0, 0.0, 0.0, 0.0, 0.0, 0.0, 0.0, 0.0, 0.0, 0.0, 0.0, 0.0, 0.0, 0.0, 0.0, 0.0, 0.0, 0.0, 0.0, 0.0, 0.0, 0.0])
me_cube_008.update()
me_cube_009 = bpy.data.meshes.new('Cube.009')
me_cube_009.from_pydata([(0.0, 6.0, 0.0), (6.0, 6.0, 0.0), (0.0, 6.0, 6.0), (6.0, 6.0, 6.0), (5.0, 5.0, 0.0), (1.0, 3.0, 0.0), (5.0, 5.0, 6.0), (1.0, 3.0, 6.0)], [], [(1, 3, 2, 0), (4, 5, 7, 6), (3, 1, 4, 6), (1, 0, 5, 4), (0, 2, 7, 5), (2, 3, 6, 7)])
_uv = me_cube_009.uv_layers.new(name='UVMap')
_uv.uv.foreach_set('vector', [0.0, 0.0, 0.0, 0.0, 0.0, 0.0, 0.0, 0.0, 0.0, 0.0, 0.0, 0.0, 0.0, 0.0, 0.0, 0.0, 0.0, 0.0, 0.0, 0.0, 0.0, 0.0, 0.0, 0.0, 0.0, 0.0, 0.0, 0.0, 0.0, 0.0, 0.0, 0.0, 0.0, 0.0, 0.0, 0.0, 0.0, 0.0, 0.0, 0.0, 0.0, 0.0, 0.0, 0.0, 0.0, 0.0, 0.0, 0.0])
me_cube_009.update()
me_cube_010 = bpy.data.meshes.new('Cube.010')
me_cube_010.from_pydata([(6.0, 6.0, 0.0), (6.0, 0.0, 0.0), (6.0, 6.0, 6.0), (6.0, 0.0, 6.0), (5.0, 5.0, 0.0), (3.0, 1.0, 0.0), (5.0, 5.0, 6.0), (3.0, 1.0, 6.0)], [], [(1, 3, 2, 0), (5, 4, 6, 7), (0, 2, 6, 4), (2, 3, 7, 6), (3, 1, 5, 7), (1, 0, 4, 5)])
_uv = me_cube_010.uv_layers.new(name='UVMap')
_uv.uv.foreach_set('vector', [0.0, 0.0, 0.0, 0.0, 0.0, 0.0, 0.0, 0.0, 0.0, 0.0, 0.0, 0.0, 0.0, 0.0, 0.0, 0.0, 0.0, 0.0, 0.0, 0.0, 0.0, 0.0, 0.0, 0.0, 0.0, 0.0, 0.0, 0.0, 0.0, 0.0, 0.0, 0.0, 0.0, 0.0, 0.0, 0.0, 0.0, 0.0, 0.0, 0.0, 0.0, 0.0, 0.0, 0.0, 0.0, 0.0, 0.0, 0.0])
me_cube_010.update()
me_cube_011 = bpy.data.meshes.new('Cube.011')
me_cube_011.from_pydata([(0.0, 6.0, 0.0), (4.0, 8.0, 0.0), (0.0, 6.0, 6.0), (4.0, 8.0, 6.0), (4.0, 8.0, 0.0), (2.0, 4.0, 0.0), (4.0, 8.0, 6.0), (2.0, 4.0, 6.0)], [], [(1, 3, 2, 0), (4, 5, 7, 6), (3, 1, 4, 6), (1, 0, 5, 4), (0, 2, 7, 5), (2, 3, 6, 7)])
_uv = me_cube_011.uv_layers.new(name='UVMap')
_uv.uv.foreach_set('vector', [0.0, 0.0, 0.0, 0.0, 0.0, 0.0, 0.0, 0.0, 0.0, 0.0, 0.0, 0.0, 0.0, 0.0, 0.0, 0.0, 0.0, 0.0, 0.0, 0.0, 0.0, 0.0, 0.0, 0.0, 0.0, 0.0, 0.0, 0.0, 0.0, 0.0, 0.0, 0.0, 0.0, 0.0, 0.0, 0.0, 0.0, 0.0, 0.0, 0.0, 0.0, 0.0, 0.0, 0.0, 0.0, 0.0, 0.0, 0.0])
me_cube_011.update()
me_plane_016 = bpy.data.meshes.new('Plane.016')
me_plane_016.from_pydata([(-6.0, -6.0, 0.0), (1.144e-05, -6.0, 0.0), (-6.0, -3.0, 0.0), (1.144e-05, -3.0, 0.0), (-6.0, -6.0, 0.0), (1.144e-05, -6.0, 0.0), (1.144e-05, -4.0, 1.0), (-6.0, -4.0, 1.0)], [], [(1, 5, 4, 0), (2, 0, 4, 7), (3, 6, 5, 1), (4, 5, 6, 7), (2, 7, 6, 3), (0, 2, 3, 1)])
_uv = me_plane_016.uv_layers.new(name='UVMap')
_uv.uv.foreach_set('vector', [0.0, 0.0, 0.0, 0.0, 0.0, 0.0, 0.0, 0.0, 0.0, 0.0, 0.0, 0.0, 0.0, 0.0, 0.0, 0.0, 0.0, 0.0, 0.0, 0.0, 0.0, 0.0, 0.0, 0.0, 0.0, 0.0, 0.0, 0.0, 0.0, 0.0, 0.0, 0.0, 0.0, 0.0, 0.0, 0.0, 0.0, 0.0, 0.0, 0.0, 0.0, 0.0, 0.0, 0.0, 0.0, 0.0, 0.0, 0.0])
me_plane_016.update()
me_plane_017 = bpy.data.meshes.new('Plane.017')
me_plane_017.from_pydata([(-6.0, -3.0, 0.0), (1.144e-05, -3.0, 0.0), (1.144e-05, -1.144e-05, 0.0), (-6.0, -1.144e-05, 0.0), (-6.0, -4.0, 1.0), (1.144e-05, -4.0, 1.0), (1.144e-05, -3.0, 4.0), (-6.0, -3.0, 4.0)], [], [(1, 2, 3, 0), (1, 0, 4, 5), (7, 6, 5, 4), (2, 1, 5, 6), (3, 7, 4, 0), (3, 2, 6, 7)])
_uv = me_plane_017.uv_layers.new(name='UVMap')
_uv.uv.foreach_set('vector', [0.0, 0.0, 0.0, 0.0, 0.0, 0.0, 0.0, 0.0, 0.0, 0.0, 0.0, 0.0, 0.0, 0.0, 0.0, 0.0, 0.0, 0.0, 0.0, 0.0, 0.0, 0.0, 0.0, 0.0, 0.0, 0.0, 0.0, 0.0, 0.0, 0.0, 0.0, 0.0, 0.0, 0.0, 0.0, 0.0, 0.0, 0.0, 0.0, 0.0, 0.0, 0.0, 0.0, 0.0, 0.0, 0.0, 0.0, 0.0])
me_plane_017.update()
me_plane_018 = bpy.data.meshes.new('Plane.018')
me_plane_018.from_pydata([(1.144e-05, -1.144e-05, 0.0), (-6.0, -1.144e-05, 0.0), (1.144e-05, -3.0, 4.0), (-6.0, -3.0, 4.0), (1.144e-05, -1.144e-05, 6.0), (-6.0, -1.144e-05, 6.0), (1.144e-05, -2.0, 5.0), (-6.0, -2.0, 5.0)], [], [(1, 0, 2, 3), (0, 1, 5, 4), (4, 5, 7, 6), (3, 2, 6, 7), (3, 7, 5, 1), (0, 4, 6, 2)])
_uv = me_plane_018.uv_layers.new(name='UVMap')
_uv.uv.foreach_set('vector', [0.0, 0.0, 0.0, 0.0, 0.0, 0.0, 0.0, 0.0, 0.0, 0.0, 0.0, 0.0, 0.0, 0.0, 0.0, 0.0, 0.0, 0.0, 0.0, 0.0, 0.0, 0.0, 0.0, 0.0, 0.0, 0.0, 0.0, 0.0, 0.0, 0.0, 0.0, 0.0, 0.0, 0.0, 0.0, 0.0, 0.0, 0.0, 0.0, 0.0, 0.0, 0.0, 0.0, 0.0, 0.0, 0.0, 0.0, 0.0])
me_plane_018.update()

# ---- objects
ob_plane = bpy.data.objects.new('Plane', me_plane)
ob_plane_001 = bpy.data.objects.new('Plane.001', me_plane_001)
ob_plane_002 = bpy.data.objects.new('Plane.002', me_plane_002)
ob_plane_006 = bpy.data.objects.new('Plane.006', me_plane_006)
ob_plane_007 = bpy.data.objects.new('Plane.007', me_plane_007)
ob_plane_008 = bpy.data.objects.new('Plane.008', me_plane_008)
ob_plane_009 = bpy.data.objects.new('Plane.009', me_plane_009)
ob_plane_010 = bpy.data.objects.new('Plane.010', me_plane_010)
ob_plane_011 = bpy.data.objects.new('Plane.011', me_plane_011)
ob_plane_012 = bpy.data.objects.new('Plane.012', me_plane_012)
ob_plane_003 = bpy.data.objects.new('Plane.003', me_plane_013)
ob_plane_004 = bpy.data.objects.new('Plane.004', me_plane_014)
ob_plane_005 = bpy.data.objects.new('Plane.005', me_plane_015)
ob_plane_019 = bpy.data.objects.new('Plane.019', me_plane_019)
ob_plane_020 = bpy.data.objects.new('Plane.020', me_plane_020)
ob_plane_021 = bpy.data.objects.new('Plane.021', me_plane_021)
ob_plane_022 = bpy.data.objects.new('Plane.022', me_plane_022)
ob_plane_023 = bpy.data.objects.new('Plane.023', me_plane_023)
ob_plane_024 = bpy.data.objects.new('Plane.024', me_plane_024)
ob_plane_025 = bpy.data.objects.new('Plane.025', me_plane_025)
ob_cube = bpy.data.objects.new('Cube', me_cube)
ob_cube_001 = bpy.data.objects.new('Cube.001', me_cube_001)
ob_cube_002 = bpy.data.objects.new('Cube.002', me_cube_002)
ob_cube_003 = bpy.data.objects.new('Cube.003', me_cube_003)
ob_cube_004 = bpy.data.objects.new('Cube.004', me_cube_004)
ob_cube_005 = bpy.data.objects.new('Cube.005', me_cube_005)
ob_cube_006 = bpy.data.objects.new('Cube.006', me_cube_006)
ob_cube_007 = bpy.data.objects.new('Cube.007', me_cube_007)
ob_cube_008 = bpy.data.objects.new('Cube.008', me_cube_008)
ob_cube_009 = bpy.data.objects.new('Cube.009', me_cube_009)
ob_cube_010 = bpy.data.objects.new('Cube.010', me_cube_010)
ob_cube_011 = bpy.data.objects.new('Cube.011', me_cube_011)
ob_plane_013 = bpy.data.objects.new('Plane.013', me_plane_016)
ob_plane_014 = bpy.data.objects.new('Plane.014', me_plane_017)
ob_plane_015 = bpy.data.objects.new('Plane.015', me_plane_018)

# ---- transforms, parenting, visibility, modifiers, constraints
ob_plane.location = (0.0, 12.0, 0.0)
ob_plane.rotation_euler = (0.0, -0.0, -1.571)
ob_plane_001.location = (0.0, 12.0, 0.0)
ob_plane_001.rotation_euler = (0.0, -0.0, -1.571)
ob_plane_002.location = (0.0, 12.0, 0.0)
ob_plane_002.rotation_euler = (0.0, -0.0, -1.571)
ob_plane_006.location = (0.0, 0.0, 0.0)
ob_plane_007.location = (0.0, 0.0, 0.0)
ob_plane_008.location = (0.0, 0.0, 0.0)
ob_plane_009.location = (0.0, 0.0, 0.0)
ob_plane_010.location = (0.0, 0.0, 0.0)
ob_plane_011.location = (0.0, 0.0, 0.0)
ob_plane_012.location = (0.0, 0.0, 2.0)
ob_plane_003.location = (6.0, 0.0, 0.0)
ob_plane_003.rotation_euler = (0.0, -0.0, -6.283)
ob_plane_004.location = (6.0, 0.0, 0.0)
ob_plane_004.rotation_euler = (0.0, -0.0, -6.283)
ob_plane_005.location = (6.0, 0.0, 0.0)
ob_plane_005.rotation_euler = (0.0, -0.0, -6.283)
ob_plane_019.location = (0.0, 0.0, 0.0)
ob_plane_020.location = (0.0, 0.0, 0.0)
ob_plane_021.location = (0.0, 0.0, 0.0)
ob_plane_022.location = (0.0, 0.0, 0.0)
ob_plane_023.location = (0.0, 0.0, 0.0)
ob_plane_024.location = (0.0, 0.0, 0.0)
ob_plane_025.location = (0.0, 0.0, 0.0)
ob_cube.location = (0.0, 0.0, 0.0)
ob_cube_001.location = (0.0, 0.0, 0.0)
ob_cube_002.location = (0.0, 0.0, 0.0)
ob_cube_003.location = (0.0, 0.0, 0.0)
ob_cube_004.location = (1.0, -3.0, 0.0)
ob_cube_005.location = (0.0, -6.0, 0.0)
ob_cube_006.location = (1.0, -9.0, 0.0)
ob_cube_007.location = (0.0, 0.0, 0.0)
ob_cube_008.location = (0.0, 0.0, 0.0)
ob_cube_009.location = (0.0, 0.0, 0.0)
ob_cube_010.location = (0.0, 0.0, 0.0)
ob_cube_011.location = (1.0, -3.0, 0.0)
ob_plane_013.location = (0.0, 0.0, 0.0)
ob_plane_013.rotation_euler = (0.0, -0.0, -9.425)
ob_plane_014.location = (0.0, 0.0, 0.0)
ob_plane_014.rotation_euler = (0.0, -0.0, -9.425)
ob_plane_015.location = (0.0, 0.0, 0.0)
ob_plane_015.rotation_euler = (0.0, -0.0, -9.425)

# ---- collection membership
col_collection.objects.link(ob_plane)
col_collection.objects.link(ob_plane_001)
col_collection.objects.link(ob_plane_002)
col_collection.objects.link(ob_plane_006)
col_collection.objects.link(ob_plane_007)
col_collection.objects.link(ob_plane_008)
col_collection.objects.link(ob_plane_009)
col_collection.objects.link(ob_plane_010)
col_collection.objects.link(ob_plane_011)
col_collection.objects.link(ob_plane_012)
col_collection.objects.link(ob_plane_003)
col_collection.objects.link(ob_plane_004)
col_collection.objects.link(ob_plane_005)
col_collection_001.objects.link(ob_plane_019)
col_collection_001.objects.link(ob_plane_020)
col_collection_001.objects.link(ob_plane_021)
col_collection_001.objects.link(ob_plane_022)
col_collection_001.objects.link(ob_plane_023)
col_collection_001.objects.link(ob_plane_024)
col_collection_001.objects.link(ob_plane_025)
col_collection_2.objects.link(ob_cube)
col_collection_2.objects.link(ob_cube_001)
col_collection_2.objects.link(ob_cube_002)
col_collection_2.objects.link(ob_cube_003)
col_collection_2.objects.link(ob_cube_004)
col_collection_2.objects.link(ob_cube_005)
col_collection_2.objects.link(ob_cube_006)
col_collection_2_001.objects.link(ob_cube_007)
col_collection_2_001.objects.link(ob_cube_008)
col_collection_2_001.objects.link(ob_cube_009)
col_collection_2_001.objects.link(ob_cube_010)
col_collection_2_001.objects.link(ob_cube_011)
col_collection_4.objects.link(ob_plane_013)
col_collection_4.objects.link(ob_plane_014)
col_collection_4.objects.link(ob_plane_015)
def _layer_coll(name, lc=None):
    lc = lc or bpy.context.view_layer.layer_collection
    for c in lc.children:
        if c.name == name: return c
        r = _layer_coll(name, c)
        if r: return r
_layer_coll('Collection').exclude = True
_layer_coll('Collection 2').exclude = True
_layer_coll('Collection 2.001').exclude = True
_layer_coll('Collection 4').exclude = True

# ---- scene / render settings (as saved in the file)
scene.frame_start = 1; scene.frame_end = 250; scene.frame_set(1)
scene.render.engine = 'BLENDER_EEVEE_NEXT'
scene.cycles.sampling_pattern = 'TABULATED_SOBOL'
bpy.context.view_layer.update()

# ---- added for rendering (the .blend has no active camera and no usable light): camera, sun
cam_auto = bpy.data.cameras.new('AutoCamera')
cam_auto.lens = 50.0
cam_auto.sensor_width = 36.0
cam_auto.clip_end = 1000.0
ob_auto_camera = bpy.data.objects.new('AutoCamera', cam_auto)
scene.collection.objects.link(ob_auto_camera)
ob_auto_camera.location = (27.4266, -26.312, 22.0413)
ob_auto_camera.rotation_euler = (1.09748, -7.21219e-08, 0.694738)
scene.camera = ob_auto_camera
light_auto_sun = bpy.data.lights.new('AutoSun', 'SUN')
light_auto_sun.energy = 3.0
light_auto_sun.angle = 0.0523599
ob_auto_sun = bpy.data.objects.new('AutoSun', light_auto_sun)
scene.collection.objects.link(ob_auto_sun)
ob_auto_sun.rotation_euler = (0.872665, 0.174533, 0.523599)
bpy.context.view_layer.update()
